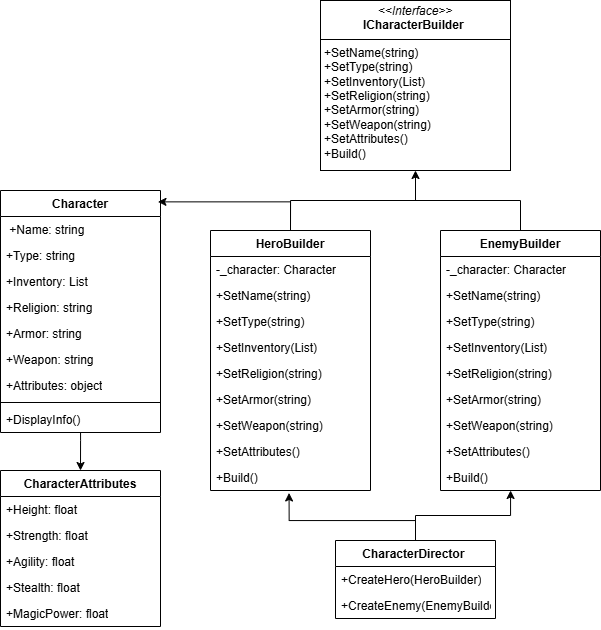

The diagram above was exported from draw.io. Its source (the exported page's mxGraphModel, read from the mxfile embedded in the PNG):
<mxGraphModel dx="2345" dy="665" grid="1" gridSize="10" guides="1" tooltips="1" connect="1" arrows="1" fold="1" page="1" pageScale="1" pageWidth="827" pageHeight="1169" math="0" shadow="0">
  <root>
    <mxCell id="0" />
    <mxCell id="1" parent="0" />
    <mxCell id="lXoxaqw3byBA3BM4Sgpx-1" value="&lt;p style=&quot;margin:0px;margin-top:4px;text-align:center;&quot;&gt;&lt;i&gt;&amp;lt;&amp;lt;Interface&amp;gt;&amp;gt;&lt;/i&gt;&lt;br&gt;&lt;b&gt;ICharacterBuilder&amp;nbsp;&lt;/b&gt;&lt;/p&gt;&lt;hr size=&quot;1&quot; style=&quot;border-style:solid;&quot;&gt;&lt;p style=&quot;margin:0px;margin-left:4px;&quot;&gt;+SetName(string)&amp;nbsp;&lt;/p&gt;&lt;p style=&quot;margin:0px;margin-left:4px;&quot;&gt;+SetType(string)&amp;nbsp;&lt;/p&gt;&lt;p style=&quot;margin:0px;margin-left:4px;&quot;&gt;+SetInventory(List)&amp;nbsp;&lt;/p&gt;&lt;p style=&quot;margin:0px;margin-left:4px;&quot;&gt;+SetReligion(string)&amp;nbsp;&amp;nbsp;&lt;/p&gt;&lt;p style=&quot;margin:0px;margin-left:4px;&quot;&gt;+SetArmor(string)&amp;nbsp; &amp;nbsp; &amp;nbsp;&lt;/p&gt;&lt;p style=&quot;margin:0px;margin-left:4px;&quot;&gt;+SetWeapon(string)&amp;nbsp; &amp;nbsp;&amp;nbsp;&lt;/p&gt;&lt;p style=&quot;margin:0px;margin-left:4px;&quot;&gt;+SetAttributes()&amp;nbsp; &amp;nbsp; &amp;nbsp;&amp;nbsp;&lt;/p&gt;&lt;p style=&quot;margin:0px;margin-left:4px;&quot;&gt;+Build()&amp;nbsp; &amp;nbsp;&amp;nbsp;&lt;/p&gt;" style="verticalAlign=top;align=left;overflow=fill;html=1;whiteSpace=wrap;" vertex="1" parent="1">
      <mxGeometry x="150" y="80" width="190" height="170" as="geometry" />
    </mxCell>
    <mxCell id="lXoxaqw3byBA3BM4Sgpx-2" value="Character" style="swimlane;fontStyle=1;align=center;verticalAlign=top;childLayout=stackLayout;horizontal=1;startSize=26;horizontalStack=0;resizeParent=1;resizeParentMax=0;resizeLast=0;collapsible=1;marginBottom=0;whiteSpace=wrap;html=1;" vertex="1" parent="1">
      <mxGeometry x="-170" y="270" width="160" height="242" as="geometry" />
    </mxCell>
    <mxCell id="lXoxaqw3byBA3BM4Sgpx-3" value="&amp;nbsp;+Name: string&amp;nbsp;" style="text;strokeColor=none;fillColor=none;align=left;verticalAlign=top;spacingLeft=4;spacingRight=4;overflow=hidden;rotatable=0;points=[[0,0.5],[1,0.5]];portConstraint=eastwest;whiteSpace=wrap;html=1;" vertex="1" parent="lXoxaqw3byBA3BM4Sgpx-2">
      <mxGeometry y="26" width="160" height="26" as="geometry" />
    </mxCell>
    <mxCell id="lXoxaqw3byBA3BM4Sgpx-11" value="+Type: string&amp;nbsp;" style="text;strokeColor=none;fillColor=none;align=left;verticalAlign=top;spacingLeft=4;spacingRight=4;overflow=hidden;rotatable=0;points=[[0,0.5],[1,0.5]];portConstraint=eastwest;whiteSpace=wrap;html=1;" vertex="1" parent="lXoxaqw3byBA3BM4Sgpx-2">
      <mxGeometry y="52" width="160" height="26" as="geometry" />
    </mxCell>
    <mxCell id="lXoxaqw3byBA3BM4Sgpx-10" value="+Inventory: List&amp;nbsp;" style="text;strokeColor=none;fillColor=none;align=left;verticalAlign=top;spacingLeft=4;spacingRight=4;overflow=hidden;rotatable=0;points=[[0,0.5],[1,0.5]];portConstraint=eastwest;whiteSpace=wrap;html=1;" vertex="1" parent="lXoxaqw3byBA3BM4Sgpx-2">
      <mxGeometry y="78" width="160" height="26" as="geometry" />
    </mxCell>
    <mxCell id="lXoxaqw3byBA3BM4Sgpx-9" value="+Religion: string" style="text;strokeColor=none;fillColor=none;align=left;verticalAlign=top;spacingLeft=4;spacingRight=4;overflow=hidden;rotatable=0;points=[[0,0.5],[1,0.5]];portConstraint=eastwest;whiteSpace=wrap;html=1;" vertex="1" parent="lXoxaqw3byBA3BM4Sgpx-2">
      <mxGeometry y="104" width="160" height="26" as="geometry" />
    </mxCell>
    <mxCell id="lXoxaqw3byBA3BM4Sgpx-8" value="+Armor: string&amp;nbsp;" style="text;strokeColor=none;fillColor=none;align=left;verticalAlign=top;spacingLeft=4;spacingRight=4;overflow=hidden;rotatable=0;points=[[0,0.5],[1,0.5]];portConstraint=eastwest;whiteSpace=wrap;html=1;" vertex="1" parent="lXoxaqw3byBA3BM4Sgpx-2">
      <mxGeometry y="130" width="160" height="26" as="geometry" />
    </mxCell>
    <mxCell id="lXoxaqw3byBA3BM4Sgpx-7" value="+Weapon: string&amp;nbsp;&amp;nbsp;" style="text;strokeColor=none;fillColor=none;align=left;verticalAlign=top;spacingLeft=4;spacingRight=4;overflow=hidden;rotatable=0;points=[[0,0.5],[1,0.5]];portConstraint=eastwest;whiteSpace=wrap;html=1;" vertex="1" parent="lXoxaqw3byBA3BM4Sgpx-2">
      <mxGeometry y="156" width="160" height="26" as="geometry" />
    </mxCell>
    <mxCell id="lXoxaqw3byBA3BM4Sgpx-6" value="+Attributes: object" style="text;strokeColor=none;fillColor=none;align=left;verticalAlign=top;spacingLeft=4;spacingRight=4;overflow=hidden;rotatable=0;points=[[0,0.5],[1,0.5]];portConstraint=eastwest;whiteSpace=wrap;html=1;" vertex="1" parent="lXoxaqw3byBA3BM4Sgpx-2">
      <mxGeometry y="182" width="160" height="26" as="geometry" />
    </mxCell>
    <mxCell id="lXoxaqw3byBA3BM4Sgpx-4" value="" style="line;strokeWidth=1;fillColor=none;align=left;verticalAlign=middle;spacingTop=-1;spacingLeft=3;spacingRight=3;rotatable=0;labelPosition=right;points=[];portConstraint=eastwest;strokeColor=inherit;" vertex="1" parent="lXoxaqw3byBA3BM4Sgpx-2">
      <mxGeometry y="208" width="160" height="8" as="geometry" />
    </mxCell>
    <mxCell id="lXoxaqw3byBA3BM4Sgpx-5" value="+DisplayInfo()&amp;nbsp;" style="text;strokeColor=none;fillColor=none;align=left;verticalAlign=top;spacingLeft=4;spacingRight=4;overflow=hidden;rotatable=0;points=[[0,0.5],[1,0.5]];portConstraint=eastwest;whiteSpace=wrap;html=1;" vertex="1" parent="lXoxaqw3byBA3BM4Sgpx-2">
      <mxGeometry y="216" width="160" height="26" as="geometry" />
    </mxCell>
    <mxCell id="lXoxaqw3byBA3BM4Sgpx-12" value="CharacterAttributes" style="swimlane;fontStyle=1;align=center;verticalAlign=top;childLayout=stackLayout;horizontal=1;startSize=26;horizontalStack=0;resizeParent=1;resizeParentMax=0;resizeLast=0;collapsible=1;marginBottom=0;whiteSpace=wrap;html=1;" vertex="1" parent="1">
      <mxGeometry x="-170" y="550" width="160" height="156" as="geometry" />
    </mxCell>
    <mxCell id="lXoxaqw3byBA3BM4Sgpx-13" value="+Height: float&amp;nbsp;" style="text;strokeColor=none;fillColor=none;align=left;verticalAlign=top;spacingLeft=4;spacingRight=4;overflow=hidden;rotatable=0;points=[[0,0.5],[1,0.5]];portConstraint=eastwest;whiteSpace=wrap;html=1;" vertex="1" parent="lXoxaqw3byBA3BM4Sgpx-12">
      <mxGeometry y="26" width="160" height="26" as="geometry" />
    </mxCell>
    <mxCell id="lXoxaqw3byBA3BM4Sgpx-19" value="+Strength: float&amp;nbsp;&amp;nbsp;" style="text;strokeColor=none;fillColor=none;align=left;verticalAlign=top;spacingLeft=4;spacingRight=4;overflow=hidden;rotatable=0;points=[[0,0.5],[1,0.5]];portConstraint=eastwest;whiteSpace=wrap;html=1;" vertex="1" parent="lXoxaqw3byBA3BM4Sgpx-12">
      <mxGeometry y="52" width="160" height="26" as="geometry" />
    </mxCell>
    <mxCell id="lXoxaqw3byBA3BM4Sgpx-18" value="+Agility: float&amp;nbsp;" style="text;strokeColor=none;fillColor=none;align=left;verticalAlign=top;spacingLeft=4;spacingRight=4;overflow=hidden;rotatable=0;points=[[0,0.5],[1,0.5]];portConstraint=eastwest;whiteSpace=wrap;html=1;" vertex="1" parent="lXoxaqw3byBA3BM4Sgpx-12">
      <mxGeometry y="78" width="160" height="26" as="geometry" />
    </mxCell>
    <mxCell id="lXoxaqw3byBA3BM4Sgpx-17" value="+Stealth: float&amp;nbsp;" style="text;strokeColor=none;fillColor=none;align=left;verticalAlign=top;spacingLeft=4;spacingRight=4;overflow=hidden;rotatable=0;points=[[0,0.5],[1,0.5]];portConstraint=eastwest;whiteSpace=wrap;html=1;" vertex="1" parent="lXoxaqw3byBA3BM4Sgpx-12">
      <mxGeometry y="104" width="160" height="26" as="geometry" />
    </mxCell>
    <mxCell id="lXoxaqw3byBA3BM4Sgpx-16" value="+MagicPower: float" style="text;strokeColor=none;fillColor=none;align=left;verticalAlign=top;spacingLeft=4;spacingRight=4;overflow=hidden;rotatable=0;points=[[0,0.5],[1,0.5]];portConstraint=eastwest;whiteSpace=wrap;html=1;" vertex="1" parent="lXoxaqw3byBA3BM4Sgpx-12">
      <mxGeometry y="130" width="160" height="26" as="geometry" />
    </mxCell>
    <mxCell id="lXoxaqw3byBA3BM4Sgpx-20" value="HeroBuilder" style="swimlane;fontStyle=1;align=center;verticalAlign=top;childLayout=stackLayout;horizontal=1;startSize=26;horizontalStack=0;resizeParent=1;resizeParentMax=0;resizeLast=0;collapsible=1;marginBottom=0;whiteSpace=wrap;html=1;" vertex="1" parent="1">
      <mxGeometry x="40" y="310" width="160" height="260" as="geometry" />
    </mxCell>
    <mxCell id="lXoxaqw3byBA3BM4Sgpx-21" value="-_character: Character" style="text;strokeColor=none;fillColor=none;align=left;verticalAlign=top;spacingLeft=4;spacingRight=4;overflow=hidden;rotatable=0;points=[[0,0.5],[1,0.5]];portConstraint=eastwest;whiteSpace=wrap;html=1;" vertex="1" parent="lXoxaqw3byBA3BM4Sgpx-20">
      <mxGeometry y="26" width="160" height="26" as="geometry" />
    </mxCell>
    <mxCell id="lXoxaqw3byBA3BM4Sgpx-24" value="+SetName(string)&amp;nbsp;" style="text;strokeColor=none;fillColor=none;align=left;verticalAlign=top;spacingLeft=4;spacingRight=4;overflow=hidden;rotatable=0;points=[[0,0.5],[1,0.5]];portConstraint=eastwest;whiteSpace=wrap;html=1;" vertex="1" parent="lXoxaqw3byBA3BM4Sgpx-20">
      <mxGeometry y="52" width="160" height="26" as="geometry" />
    </mxCell>
    <mxCell id="lXoxaqw3byBA3BM4Sgpx-25" value="+SetType(string)&amp;nbsp;" style="text;strokeColor=none;fillColor=none;align=left;verticalAlign=top;spacingLeft=4;spacingRight=4;overflow=hidden;rotatable=0;points=[[0,0.5],[1,0.5]];portConstraint=eastwest;whiteSpace=wrap;html=1;" vertex="1" parent="lXoxaqw3byBA3BM4Sgpx-20">
      <mxGeometry y="78" width="160" height="26" as="geometry" />
    </mxCell>
    <mxCell id="lXoxaqw3byBA3BM4Sgpx-26" value="+SetInventory(List)&amp;nbsp;" style="text;strokeColor=none;fillColor=none;align=left;verticalAlign=top;spacingLeft=4;spacingRight=4;overflow=hidden;rotatable=0;points=[[0,0.5],[1,0.5]];portConstraint=eastwest;whiteSpace=wrap;html=1;" vertex="1" parent="lXoxaqw3byBA3BM4Sgpx-20">
      <mxGeometry y="104" width="160" height="26" as="geometry" />
    </mxCell>
    <mxCell id="lXoxaqw3byBA3BM4Sgpx-27" value="+SetReligion(string)" style="text;strokeColor=none;fillColor=none;align=left;verticalAlign=top;spacingLeft=4;spacingRight=4;overflow=hidden;rotatable=0;points=[[0,0.5],[1,0.5]];portConstraint=eastwest;whiteSpace=wrap;html=1;" vertex="1" parent="lXoxaqw3byBA3BM4Sgpx-20">
      <mxGeometry y="130" width="160" height="26" as="geometry" />
    </mxCell>
    <mxCell id="lXoxaqw3byBA3BM4Sgpx-28" value="+SetArmor(string)&amp;nbsp;" style="text;strokeColor=none;fillColor=none;align=left;verticalAlign=top;spacingLeft=4;spacingRight=4;overflow=hidden;rotatable=0;points=[[0,0.5],[1,0.5]];portConstraint=eastwest;whiteSpace=wrap;html=1;" vertex="1" parent="lXoxaqw3byBA3BM4Sgpx-20">
      <mxGeometry y="156" width="160" height="26" as="geometry" />
    </mxCell>
    <mxCell id="lXoxaqw3byBA3BM4Sgpx-29" value="+SetWeapon(string)" style="text;strokeColor=none;fillColor=none;align=left;verticalAlign=top;spacingLeft=4;spacingRight=4;overflow=hidden;rotatable=0;points=[[0,0.5],[1,0.5]];portConstraint=eastwest;whiteSpace=wrap;html=1;" vertex="1" parent="lXoxaqw3byBA3BM4Sgpx-20">
      <mxGeometry y="182" width="160" height="26" as="geometry" />
    </mxCell>
    <mxCell id="lXoxaqw3byBA3BM4Sgpx-30" value="+SetAttributes()&amp;nbsp;" style="text;strokeColor=none;fillColor=none;align=left;verticalAlign=top;spacingLeft=4;spacingRight=4;overflow=hidden;rotatable=0;points=[[0,0.5],[1,0.5]];portConstraint=eastwest;whiteSpace=wrap;html=1;" vertex="1" parent="lXoxaqw3byBA3BM4Sgpx-20">
      <mxGeometry y="208" width="160" height="26" as="geometry" />
    </mxCell>
    <mxCell id="lXoxaqw3byBA3BM4Sgpx-31" value="+Build()&amp;nbsp;&amp;nbsp;" style="text;strokeColor=none;fillColor=none;align=left;verticalAlign=top;spacingLeft=4;spacingRight=4;overflow=hidden;rotatable=0;points=[[0,0.5],[1,0.5]];portConstraint=eastwest;whiteSpace=wrap;html=1;" vertex="1" parent="lXoxaqw3byBA3BM4Sgpx-20">
      <mxGeometry y="234" width="160" height="26" as="geometry" />
    </mxCell>
    <mxCell id="lXoxaqw3byBA3BM4Sgpx-32" value="EnemyBuilder" style="swimlane;fontStyle=1;align=center;verticalAlign=top;childLayout=stackLayout;horizontal=1;startSize=26;horizontalStack=0;resizeParent=1;resizeParentMax=0;resizeLast=0;collapsible=1;marginBottom=0;whiteSpace=wrap;html=1;" vertex="1" parent="1">
      <mxGeometry x="270" y="310" width="160" height="260" as="geometry" />
    </mxCell>
    <mxCell id="lXoxaqw3byBA3BM4Sgpx-33" value="-_character: Character" style="text;strokeColor=none;fillColor=none;align=left;verticalAlign=top;spacingLeft=4;spacingRight=4;overflow=hidden;rotatable=0;points=[[0,0.5],[1,0.5]];portConstraint=eastwest;whiteSpace=wrap;html=1;" vertex="1" parent="lXoxaqw3byBA3BM4Sgpx-32">
      <mxGeometry y="26" width="160" height="26" as="geometry" />
    </mxCell>
    <mxCell id="lXoxaqw3byBA3BM4Sgpx-34" value="+SetName(string)&amp;nbsp;" style="text;strokeColor=none;fillColor=none;align=left;verticalAlign=top;spacingLeft=4;spacingRight=4;overflow=hidden;rotatable=0;points=[[0,0.5],[1,0.5]];portConstraint=eastwest;whiteSpace=wrap;html=1;" vertex="1" parent="lXoxaqw3byBA3BM4Sgpx-32">
      <mxGeometry y="52" width="160" height="26" as="geometry" />
    </mxCell>
    <mxCell id="lXoxaqw3byBA3BM4Sgpx-35" value="+SetType(string)&amp;nbsp;" style="text;strokeColor=none;fillColor=none;align=left;verticalAlign=top;spacingLeft=4;spacingRight=4;overflow=hidden;rotatable=0;points=[[0,0.5],[1,0.5]];portConstraint=eastwest;whiteSpace=wrap;html=1;" vertex="1" parent="lXoxaqw3byBA3BM4Sgpx-32">
      <mxGeometry y="78" width="160" height="26" as="geometry" />
    </mxCell>
    <mxCell id="lXoxaqw3byBA3BM4Sgpx-36" value="+SetInventory(List)&amp;nbsp;" style="text;strokeColor=none;fillColor=none;align=left;verticalAlign=top;spacingLeft=4;spacingRight=4;overflow=hidden;rotatable=0;points=[[0,0.5],[1,0.5]];portConstraint=eastwest;whiteSpace=wrap;html=1;" vertex="1" parent="lXoxaqw3byBA3BM4Sgpx-32">
      <mxGeometry y="104" width="160" height="26" as="geometry" />
    </mxCell>
    <mxCell id="lXoxaqw3byBA3BM4Sgpx-37" value="+SetReligion(string)" style="text;strokeColor=none;fillColor=none;align=left;verticalAlign=top;spacingLeft=4;spacingRight=4;overflow=hidden;rotatable=0;points=[[0,0.5],[1,0.5]];portConstraint=eastwest;whiteSpace=wrap;html=1;" vertex="1" parent="lXoxaqw3byBA3BM4Sgpx-32">
      <mxGeometry y="130" width="160" height="26" as="geometry" />
    </mxCell>
    <mxCell id="lXoxaqw3byBA3BM4Sgpx-38" value="+SetArmor(string)&amp;nbsp;" style="text;strokeColor=none;fillColor=none;align=left;verticalAlign=top;spacingLeft=4;spacingRight=4;overflow=hidden;rotatable=0;points=[[0,0.5],[1,0.5]];portConstraint=eastwest;whiteSpace=wrap;html=1;" vertex="1" parent="lXoxaqw3byBA3BM4Sgpx-32">
      <mxGeometry y="156" width="160" height="26" as="geometry" />
    </mxCell>
    <mxCell id="lXoxaqw3byBA3BM4Sgpx-39" value="+SetWeapon(string)" style="text;strokeColor=none;fillColor=none;align=left;verticalAlign=top;spacingLeft=4;spacingRight=4;overflow=hidden;rotatable=0;points=[[0,0.5],[1,0.5]];portConstraint=eastwest;whiteSpace=wrap;html=1;" vertex="1" parent="lXoxaqw3byBA3BM4Sgpx-32">
      <mxGeometry y="182" width="160" height="26" as="geometry" />
    </mxCell>
    <mxCell id="lXoxaqw3byBA3BM4Sgpx-40" value="+SetAttributes()&amp;nbsp;" style="text;strokeColor=none;fillColor=none;align=left;verticalAlign=top;spacingLeft=4;spacingRight=4;overflow=hidden;rotatable=0;points=[[0,0.5],[1,0.5]];portConstraint=eastwest;whiteSpace=wrap;html=1;" vertex="1" parent="lXoxaqw3byBA3BM4Sgpx-32">
      <mxGeometry y="208" width="160" height="26" as="geometry" />
    </mxCell>
    <mxCell id="lXoxaqw3byBA3BM4Sgpx-41" value="+Build()&amp;nbsp;&amp;nbsp;" style="text;strokeColor=none;fillColor=none;align=left;verticalAlign=top;spacingLeft=4;spacingRight=4;overflow=hidden;rotatable=0;points=[[0,0.5],[1,0.5]];portConstraint=eastwest;whiteSpace=wrap;html=1;" vertex="1" parent="lXoxaqw3byBA3BM4Sgpx-32">
      <mxGeometry y="234" width="160" height="26" as="geometry" />
    </mxCell>
    <mxCell id="lXoxaqw3byBA3BM4Sgpx-52" value="" style="edgeStyle=orthogonalEdgeStyle;rounded=0;orthogonalLoop=1;jettySize=auto;html=1;entryX=0.438;entryY=1;entryDx=0;entryDy=0;entryPerimeter=0;" edge="1" parent="1" source="lXoxaqw3byBA3BM4Sgpx-42" target="lXoxaqw3byBA3BM4Sgpx-41">
      <mxGeometry relative="1" as="geometry" />
    </mxCell>
    <mxCell id="lXoxaqw3byBA3BM4Sgpx-53" style="edgeStyle=orthogonalEdgeStyle;rounded=0;orthogonalLoop=1;jettySize=auto;html=1;exitX=0.5;exitY=0;exitDx=0;exitDy=0;entryX=0.491;entryY=1.095;entryDx=0;entryDy=0;entryPerimeter=0;" edge="1" parent="1" source="lXoxaqw3byBA3BM4Sgpx-42" target="lXoxaqw3byBA3BM4Sgpx-31">
      <mxGeometry relative="1" as="geometry">
        <mxPoint x="110" y="580" as="targetPoint" />
        <Array as="points">
          <mxPoint x="245" y="600" />
          <mxPoint x="119" y="600" />
        </Array>
      </mxGeometry>
    </mxCell>
    <mxCell id="lXoxaqw3byBA3BM4Sgpx-42" value="CharacterDirector&amp;nbsp;" style="swimlane;fontStyle=1;align=center;verticalAlign=top;childLayout=stackLayout;horizontal=1;startSize=26;horizontalStack=0;resizeParent=1;resizeParentMax=0;resizeLast=0;collapsible=1;marginBottom=0;whiteSpace=wrap;html=1;" vertex="1" parent="1">
      <mxGeometry x="165" y="620" width="160" height="78" as="geometry" />
    </mxCell>
    <mxCell id="lXoxaqw3byBA3BM4Sgpx-43" value="+CreateHero(HeroBuilder)" style="text;strokeColor=none;fillColor=none;align=left;verticalAlign=top;spacingLeft=4;spacingRight=4;overflow=hidden;rotatable=0;points=[[0,0.5],[1,0.5]];portConstraint=eastwest;whiteSpace=wrap;html=1;" vertex="1" parent="lXoxaqw3byBA3BM4Sgpx-42">
      <mxGeometry y="26" width="160" height="26" as="geometry" />
    </mxCell>
    <mxCell id="lXoxaqw3byBA3BM4Sgpx-46" value="+CreateEnemy(EnemyBuilder)" style="text;strokeColor=none;fillColor=none;align=left;verticalAlign=top;spacingLeft=4;spacingRight=4;overflow=hidden;rotatable=0;points=[[0,0.5],[1,0.5]];portConstraint=eastwest;whiteSpace=wrap;html=1;" vertex="1" parent="lXoxaqw3byBA3BM4Sgpx-42">
      <mxGeometry y="52" width="160" height="26" as="geometry" />
    </mxCell>
    <mxCell id="lXoxaqw3byBA3BM4Sgpx-47" value="" style="endArrow=none;html=1;rounded=0;exitX=0.5;exitY=0;exitDx=0;exitDy=0;" edge="1" parent="1" source="lXoxaqw3byBA3BM4Sgpx-32">
      <mxGeometry width="50" height="50" relative="1" as="geometry">
        <mxPoint x="390" y="320" as="sourcePoint" />
        <mxPoint x="350" y="280" as="targetPoint" />
      </mxGeometry>
    </mxCell>
    <mxCell id="lXoxaqw3byBA3BM4Sgpx-48" value="" style="endArrow=none;html=1;rounded=0;exitX=0.5;exitY=0;exitDx=0;exitDy=0;" edge="1" parent="1" source="lXoxaqw3byBA3BM4Sgpx-20">
      <mxGeometry width="50" height="50" relative="1" as="geometry">
        <mxPoint x="360" y="320" as="sourcePoint" />
        <mxPoint x="120" y="280" as="targetPoint" />
      </mxGeometry>
    </mxCell>
    <mxCell id="lXoxaqw3byBA3BM4Sgpx-49" value="" style="endArrow=none;html=1;rounded=0;" edge="1" parent="1">
      <mxGeometry width="50" height="50" relative="1" as="geometry">
        <mxPoint x="120" y="280" as="sourcePoint" />
        <mxPoint x="350" y="280" as="targetPoint" />
      </mxGeometry>
    </mxCell>
    <mxCell id="lXoxaqw3byBA3BM4Sgpx-51" style="edgeStyle=orthogonalEdgeStyle;rounded=0;orthogonalLoop=1;jettySize=auto;html=1;entryX=0.5;entryY=1;entryDx=0;entryDy=0;" edge="1" parent="1" target="lXoxaqw3byBA3BM4Sgpx-1">
      <mxGeometry relative="1" as="geometry">
        <mxPoint x="580" y="280" as="targetPoint" />
        <mxPoint x="245" y="280" as="sourcePoint" />
      </mxGeometry>
    </mxCell>
    <mxCell id="lXoxaqw3byBA3BM4Sgpx-54" style="edgeStyle=orthogonalEdgeStyle;rounded=0;orthogonalLoop=1;jettySize=auto;html=1;exitX=0.5;exitY=0;exitDx=0;exitDy=0;entryX=0.984;entryY=0.047;entryDx=0;entryDy=0;entryPerimeter=0;" edge="1" parent="1" source="lXoxaqw3byBA3BM4Sgpx-20" target="lXoxaqw3byBA3BM4Sgpx-2">
      <mxGeometry relative="1" as="geometry" />
    </mxCell>
    <mxCell id="lXoxaqw3byBA3BM4Sgpx-55" style="edgeStyle=orthogonalEdgeStyle;rounded=0;orthogonalLoop=1;jettySize=auto;html=1;entryX=0.5;entryY=0;entryDx=0;entryDy=0;" edge="1" parent="1" source="lXoxaqw3byBA3BM4Sgpx-5" target="lXoxaqw3byBA3BM4Sgpx-12">
      <mxGeometry relative="1" as="geometry">
        <Array as="points">
          <mxPoint x="-90" y="520" />
          <mxPoint x="-90" y="520" />
        </Array>
      </mxGeometry>
    </mxCell>
  </root>
</mxGraphModel>